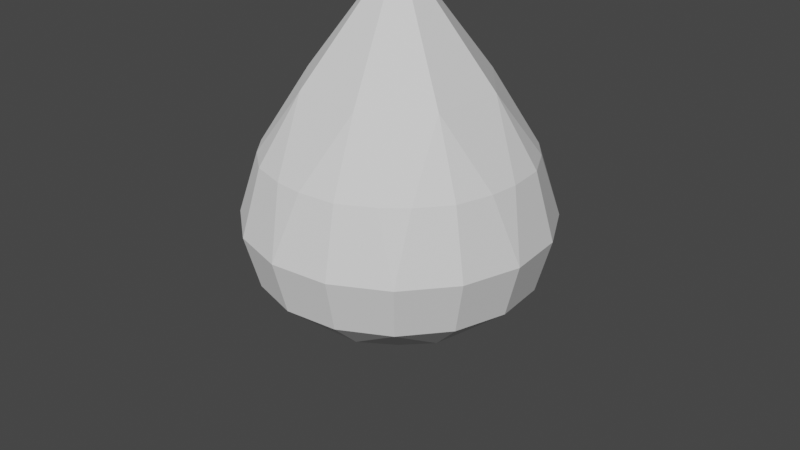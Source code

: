 # Source: gem_object_1.blend  (saved by Blender 3.4.6; exported with 4.5.12 LTS)
import bpy
from mathutils import Matrix  # noqa: F401  (used for matrix-valued properties, if any)

bpy.ops.wm.read_factory_settings(use_empty=True)
scene = bpy.context.scene
scene.name = 'Scene'

# ---- collections
col_collection = bpy.data.collections.new('Collection'); scene.collection.children.link(col_collection)

# ---- world
world_world = bpy.data.worlds.new('World'); scene.world = world_world
world_world.use_nodes = True; world_world.node_tree.nodes.clear()
_N = world_world.node_tree.nodes; _L = world_world.node_tree.links
n0 = _N.new('ShaderNodeOutputWorld'); n0.name = 'World Output'; n0.location = (300, 300)
n1 = _N.new('ShaderNodeBackground'); n1.name = 'Background'; n1.location = (10, 300)
n1.inputs[0].default_value = (0.05088, 0.05088, 0.05088, 1.0)
_L.new(n1.outputs[0], n0.inputs[0])
n0.is_active_output = True
world_world.color = (0.05088, 0.05088, 0.05088)
world_world.use_sun_shadow = False
world_world.sun_shadow_jitter_overblur = 0.0

# ---- cameras
cam_camera = bpy.data.cameras.new('Camera')
cam_camera.clip_end = 100.0
cam_camera.ortho_scale = 7.314

# ---- meshes
me_dmesh_002 = bpy.data.meshes.new('dmesh.002')
me_dmesh_002.from_pydata([(1.104, -1.138e-07, -0.3159), (1.02, 0.4226, -0.3159), (0.7808, 0.7808, -0.3159), (0.4226, 1.02, -0.3159), (-4.88e-08, 1.104, -0.3159), (-0.4226, 1.02, -0.3159), (-0.7808, 0.7808, -0.3159), (-1.02, 0.4226, -0.3159), (-1.104, -2.103e-07, -0.3159), (-1.02, -0.4226, -0.3159), (-0.7808, -0.7808, -0.3159), (-0.4226, -1.02, -0.3159), (1.264e-08, -1.104, -0.3159), (0.4226, -1.02, -0.3159), (0.7808, -0.7808, -0.3159), (1.02, -0.4226, -0.3159), (1.0, 0.0, 0.034), (0.9239, 0.3827, 0.034), (0.7071, 0.7071, 0.034), (0.3827, 0.9239, 0.034), (-4.371e-08, 1.0, 0.034), (-0.3827, 0.9239, 0.034), (-0.7071, 0.7071, 0.034), (-0.9239, 0.3827, 0.034), (-1.0, -8.742e-08, 0.034), (-0.9239, -0.3827, 0.034), (-0.7071, -0.7071, 0.034), (-0.3827, -0.9239, 0.034), (1.192e-08, -1.0, 0.034), (0.3827, -0.9239, 0.034), (0.7071, -0.7071, 0.034), (0.9239, -0.3827, 0.034), (0.6475, 0.2682, 0.277), (0.2682, 0.6475, 0.277), (-0.2682, 0.6475, 0.277), (-0.6475, 0.2682, 0.277), (-0.6475, -0.2682, 0.277), (-0.2682, -0.6475, 0.277), (0.2682, -0.6475, 0.277), (0.6475, -0.2682, 0.277), (0.2538, 4.331e-08, 0.4991), (0.197, 0.1953, 0.5104), (0.001685, 0.2763, 0.5147), (-0.1937, 0.1953, 0.5107), (-0.2358, 2.224e-08, 0.5077), (-0.1937, -0.1953, 0.5091), (0.001685, -0.2763, 0.5147), (0.197, -0.1953, 0.5088), (0.6227, 0.2579, -1.2), (0.2579, 0.6227, -1.2), (-0.2579, 0.6227, -1.2), (-0.6227, 0.2579, -1.2), (-0.6227, -0.2579, -1.2), (-0.2579, -0.6227, -1.2), (0.2579, -0.6227, -1.2), (0.6227, -0.2579, -1.2), (0.0, 0.0, -2.0), (0.9471, 0.1043, -0.7579), (0.5959, 0.7434, -0.7579), (-0.1043, 0.9471, -0.7579), (-0.7434, 0.5959, -0.7579), (-0.9471, -0.1043, -0.7579), (-0.5959, -0.7434, -0.7579), (0.1043, -0.9471, -0.7579), (0.9471, -0.1043, -0.7579), (0.8941, -0.3704, -0.7579), (0.7434, 0.5959, -0.7579), (0.8941, 0.3704, -0.7579), (0.3704, 0.8941, -0.7579), (-0.3704, 0.8941, -0.7579), (-0.8941, 0.3704, -0.7579), (-0.8941, -0.3704, -0.7579), (-0.3704, -0.8941, -0.7579), (0.3704, -0.8941, -0.7579), (-0.9471, 0.1043, -0.7579), (-0.7434, -0.5959, -0.7579), (-0.1043, -0.9471, -0.7579), (0.1043, 0.9471, -0.7579), (0.5959, -0.7434, -0.7579), (0.7434, -0.5959, -0.7579), (-0.5959, 0.7434, -0.7579), (0.4982, 0.2064, -1.36), (0.3736, 0.1548, -1.52), (0.2491, 0.1032, -1.68), (0.1245, 0.05159, -1.84), (-0.2064, 0.4982, -1.36), (-0.1548, 0.3736, -1.52), (-0.1032, 0.2491, -1.68), (-0.05159, 0.1245, -1.84), (-0.4982, -0.2064, -1.36), (-0.3736, -0.1548, -1.52), (-0.2491, -0.1032, -1.68), (-0.1245, -0.05159, -1.84), (0.2064, -0.4982, -1.36), (0.1548, -0.3736, -1.52), (0.1032, -0.2491, -1.68), (0.05159, -0.1245, -1.84), (0.4982, -0.2064, -1.36), (0.3736, -0.1548, -1.52), (0.2491, -0.1032, -1.68), (0.1245, -0.05159, -1.84), (0.2064, 0.4982, -1.36), (0.1548, 0.3736, -1.52), (0.1032, 0.2491, -1.68), (0.05159, 0.1245, -1.84), (-0.4982, 0.2064, -1.36), (-0.3736, 0.1548, -1.52), (-0.2491, 0.1032, -1.68), (-0.1245, 0.05159, -1.84), (-0.2064, -0.4982, -1.36), (-0.1548, -0.3736, -1.52), (-0.1032, -0.2491, -1.68), (-0.05159, -0.1245, -1.84)], [], [(0, 1, 17, 16), (1, 2, 18, 17), (2, 3, 19, 18), (3, 4, 20, 19), (4, 5, 21, 20), (5, 6, 22, 21), (6, 7, 23, 22), (7, 8, 24, 23), (8, 9, 25, 24), (9, 10, 26, 25), (10, 11, 27, 26), (11, 12, 28, 27), (12, 13, 29, 28), (13, 14, 30, 29), (14, 15, 31, 30), (15, 0, 16, 31), (16, 39, 31), (31, 39, 30), (17, 18, 32), (17, 32, 16), (19, 20, 33), (19, 33, 18), (21, 22, 34), (21, 34, 20), (23, 24, 35), (23, 35, 22), (25, 26, 36), (25, 36, 24), (27, 28, 37), (27, 37, 26), (29, 30, 38), (29, 38, 28), (40, 32, 41), (41, 32, 18, 33), (41, 33, 42), (42, 33, 20, 34), (42, 34, 43), (43, 34, 22, 35), (43, 35, 44), (44, 35, 24, 36), (44, 36, 45), (45, 36, 26, 37), (45, 37, 46), (46, 37, 28, 38), (46, 38, 47), (47, 38, 30, 39), (47, 39, 40), (16, 32, 40, 39), (40, 41, 42, 43, 44, 45, 46, 47), (57, 48, 67), (64, 65, 55), (58, 49, 68), (66, 67, 48), (59, 50, 69), (77, 68, 49), (60, 51, 70), (80, 69, 50), (61, 52, 71), (74, 70, 51), (62, 53, 72), (75, 71, 52), (63, 54, 73), (76, 72, 53), (79, 55, 65), (78, 73, 54), (84, 100, 56), (104, 84, 56), (88, 104, 56), (108, 88, 56), (92, 108, 56), (112, 92, 56), (96, 112, 56), (100, 96, 56), (14, 78, 79), (12, 76, 63), (10, 75, 62), (8, 74, 61), (6, 80, 60), (4, 77, 59), (2, 66, 58), (0, 64, 57), (14, 13, 73, 78), (14, 79, 65, 15), (12, 11, 72, 76), (12, 63, 73, 13), (10, 9, 71, 75), (10, 62, 72, 11), (8, 7, 70, 74), (8, 61, 71, 9), (6, 5, 69, 80), (6, 60, 70, 7), (4, 3, 68, 77), (4, 59, 69, 5), (2, 1, 67, 66), (2, 58, 68, 3), (0, 15, 65, 64), (0, 57, 67, 1), (54, 93, 97, 55), (97, 93, 94, 98), (98, 94, 95, 99), (99, 95, 96, 100), (53, 109, 93, 54), (93, 109, 110, 94), (94, 110, 111, 95), (95, 111, 112, 96), (52, 89, 109, 53), (109, 89, 90, 110), (110, 90, 91, 111), (111, 91, 92, 112), (51, 105, 89, 52), (89, 105, 106, 90), (90, 106, 107, 91), (91, 107, 108, 92), (50, 85, 105, 51), (105, 85, 86, 106), (106, 86, 87, 107), (107, 87, 88, 108), (49, 101, 85, 50), (85, 101, 102, 86), (86, 102, 103, 87), (87, 103, 104, 88), (48, 81, 101, 49), (101, 81, 82, 102), (102, 82, 83, 103), (103, 83, 84, 104), (55, 97, 81, 48), (81, 97, 98, 82), (82, 98, 99, 83), (83, 99, 100, 84), (66, 48, 49, 58), (64, 55, 48, 57), (78, 54, 55, 79), (76, 53, 54, 63), (75, 52, 53, 62), (74, 51, 52, 61), (80, 50, 51, 60), (77, 49, 50, 59)])
me_dmesh_002.update()

# ---- objects
ob_camera = bpy.data.objects.new('Camera', cam_camera)
ob_empty = bpy.data.objects.new('Empty', None)
ob_dobj = bpy.data.objects.new('dobj', me_dmesh_002)

# ---- transforms, parenting, visibility, modifiers, constraints
ob_camera.location = (7.359, -6.926, 4.958)
ob_camera.rotation_euler = (1.109, 0.0, 0.8149)
ob_camera.lock_rotations_4d = False
ob_camera.empty_display_type = 'ARROWS'
ob_camera.color = (0.0, 0.0, 0.0, 0.0)
ob_camera.display_type = 'WIRE'
ob_camera.lineart.crease_threshold = 0.0
ob_empty.location = (-3.968, 0.03987, 0.6884)
ob_empty.rotation_euler = (1.571, -0.0, 1.571)
ob_empty.empty_display_type = 'IMAGE'
ob_empty.empty_display_size = 5.0
ob_dobj.location = (0.0, 0.0, -0.4336)
ob_dobj.rotation_euler = (3.142, -0.0, 0.0)
ob_dobj.scale = (1.459, 1.459, 1.601)

# ---- collection membership
col_collection.objects.link(ob_camera)
col_collection.objects.link(ob_empty)
col_collection.objects.link(ob_dobj)

# ---- scene / render settings (as saved in the file)
scene.camera = ob_camera
scene.frame_start = 1; scene.frame_end = 250; scene.frame_set(1)
scene.render.engine = 'BLENDER_EEVEE_NEXT'
scene.cycles.sampling_pattern = 'TABULATED_SOBOL'
scene.cycles.use_light_tree = False
scene.view_settings.view_transform = 'Filmic'
bpy.context.view_layer.update()

# ---- added for rendering (the .blend has no usable light): sun
light_auto_sun = bpy.data.lights.new('AutoSun', 'SUN')
light_auto_sun.energy = 3.0
light_auto_sun.angle = 0.0523599
ob_auto_sun = bpy.data.objects.new('AutoSun', light_auto_sun)
scene.collection.objects.link(ob_auto_sun)
ob_auto_sun.rotation_euler = (0.872665, 0.174533, 0.523599)
bpy.context.view_layer.update()
